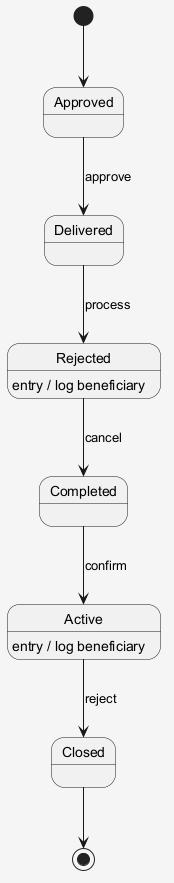

The diagram above was rendered by PlantUML. Its source (embedded in the PNG):
@startuml
skinparam shadowing false
skinparam backgroundColor #F5F5F5
[*] --> Approved
Approved --> Delivered : approve
Delivered --> Rejected : process
Rejected --> Completed : cancel
Rejected : entry / log beneficiary
Completed --> Active : confirm
Active --> Closed : reject
Active : entry / log beneficiary
Closed --> [*]
@enduml